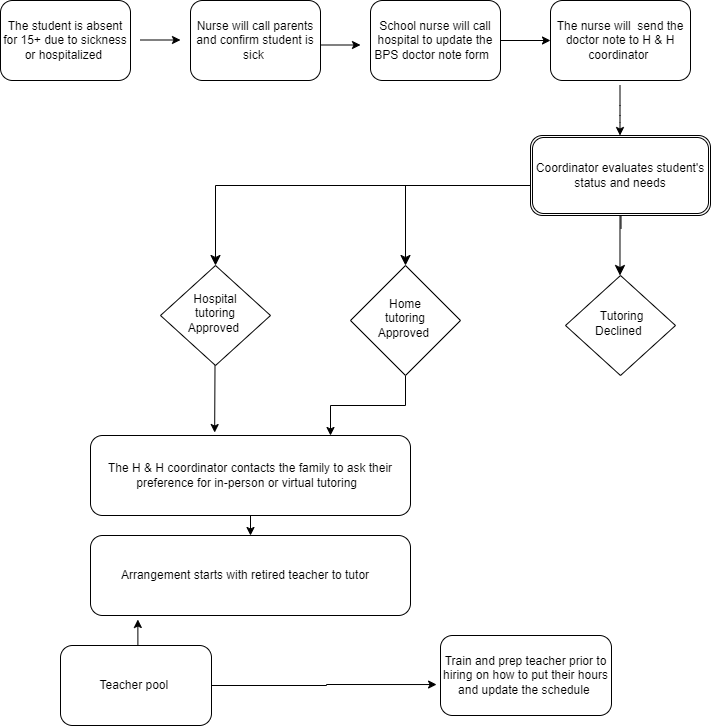

The diagram above was exported from draw.io. Its source (the exported page's mxGraphModel, read from the mxfile embedded in the PNG):
<mxGraphModel dx="1290" dy="629" grid="1" gridSize="10" guides="1" tooltips="1" connect="1" arrows="1" fold="1" page="1" pageScale="1" pageWidth="827" pageHeight="1169" math="0" shadow="0">
  <root>
    <mxCell id="WIyWlLk6GJQsqaUBKTNV-0" />
    <mxCell id="WIyWlLk6GJQsqaUBKTNV-1" parent="WIyWlLk6GJQsqaUBKTNV-0" />
    <mxCell id="WIyWlLk6GJQsqaUBKTNV-3" value="The nurse will&amp;nbsp; send the doctor note to H &amp;amp; H coordinator&amp;nbsp;" style="rounded=1;whiteSpace=wrap;html=1;fontSize=12;glass=0;strokeWidth=1;shadow=0;" parent="WIyWlLk6GJQsqaUBKTNV-1" vertex="1">
      <mxGeometry x="570" y="95" width="140" height="80" as="geometry" />
    </mxCell>
    <mxCell id="Wy14jhqLZ0qC8t5VqdQV-45" style="edgeStyle=orthogonalEdgeStyle;rounded=0;orthogonalLoop=1;jettySize=auto;html=1;exitX=0.5;exitY=1;exitDx=0;exitDy=0;entryX=0.75;entryY=0;entryDx=0;entryDy=0;" parent="WIyWlLk6GJQsqaUBKTNV-1" source="WIyWlLk6GJQsqaUBKTNV-6" target="Wy14jhqLZ0qC8t5VqdQV-39" edge="1">
      <mxGeometry relative="1" as="geometry">
        <mxPoint x="380" y="390" as="targetPoint" />
      </mxGeometry>
    </mxCell>
    <mxCell id="WIyWlLk6GJQsqaUBKTNV-6" value="Home &lt;br&gt;tutoring &lt;br&gt;Approved&amp;nbsp;" style="rhombus;whiteSpace=wrap;html=1;shadow=0;fontFamily=Helvetica;fontSize=12;align=center;strokeWidth=1;spacing=6;spacingTop=-4;" parent="WIyWlLk6GJQsqaUBKTNV-1" vertex="1">
      <mxGeometry x="370" y="360" width="110" height="110" as="geometry" />
    </mxCell>
    <mxCell id="Wy14jhqLZ0qC8t5VqdQV-1" value="The student is absent for 15+ due to sickness or hospitalized&amp;nbsp;" style="rounded=1;whiteSpace=wrap;html=1;fontSize=12;glass=0;strokeWidth=1;shadow=0;" parent="WIyWlLk6GJQsqaUBKTNV-1" vertex="1">
      <mxGeometry x="20" y="95" width="130" height="80" as="geometry" />
    </mxCell>
    <mxCell id="Wy14jhqLZ0qC8t5VqdQV-2" value="Nurse will call parents and confirm student is sick&amp;nbsp;" style="rounded=1;whiteSpace=wrap;html=1;fontSize=12;glass=0;strokeWidth=1;shadow=0;" parent="WIyWlLk6GJQsqaUBKTNV-1" vertex="1">
      <mxGeometry x="210" y="95" width="130" height="80" as="geometry" />
    </mxCell>
    <mxCell id="Wy14jhqLZ0qC8t5VqdQV-18" value="" style="edgeStyle=orthogonalEdgeStyle;rounded=0;orthogonalLoop=1;jettySize=auto;html=1;" parent="WIyWlLk6GJQsqaUBKTNV-1" source="Wy14jhqLZ0qC8t5VqdQV-4" target="WIyWlLk6GJQsqaUBKTNV-3" edge="1">
      <mxGeometry relative="1" as="geometry" />
    </mxCell>
    <mxCell id="Wy14jhqLZ0qC8t5VqdQV-4" value="School nurse will call hospital to update the BPS doctor note form&amp;nbsp;&amp;nbsp;" style="rounded=1;whiteSpace=wrap;html=1;fontSize=12;glass=0;strokeWidth=1;shadow=0;" parent="WIyWlLk6GJQsqaUBKTNV-1" vertex="1">
      <mxGeometry x="390" y="95" width="130" height="80" as="geometry" />
    </mxCell>
    <mxCell id="Wy14jhqLZ0qC8t5VqdQV-14" value="" style="endArrow=classic;html=1;rounded=0;" parent="WIyWlLk6GJQsqaUBKTNV-1" edge="1">
      <mxGeometry width="50" height="50" relative="1" as="geometry">
        <mxPoint x="160" y="134.5" as="sourcePoint" />
        <mxPoint x="200" y="134.5" as="targetPoint" />
      </mxGeometry>
    </mxCell>
    <mxCell id="Wy14jhqLZ0qC8t5VqdQV-15" value="" style="endArrow=classic;html=1;rounded=0;" parent="WIyWlLk6GJQsqaUBKTNV-1" edge="1">
      <mxGeometry width="50" height="50" relative="1" as="geometry">
        <mxPoint x="340" y="139.5" as="sourcePoint" />
        <mxPoint x="380" y="139.5" as="targetPoint" />
      </mxGeometry>
    </mxCell>
    <mxCell id="Wy14jhqLZ0qC8t5VqdQV-17" value="&amp;nbsp;Tutoring Declined&amp;nbsp;" style="rhombus;whiteSpace=wrap;html=1;shadow=0;fontFamily=Helvetica;fontSize=12;align=center;strokeWidth=1;spacing=6;spacingTop=-4;" parent="WIyWlLk6GJQsqaUBKTNV-1" vertex="1">
      <mxGeometry x="585" y="370" width="110" height="100" as="geometry" />
    </mxCell>
    <mxCell id="Wy14jhqLZ0qC8t5VqdQV-27" value="Hospital &lt;br&gt;tutoring &lt;br&gt;Approved&amp;nbsp;" style="rhombus;whiteSpace=wrap;html=1;shadow=0;fontFamily=Helvetica;fontSize=12;align=center;strokeWidth=1;spacing=6;spacingTop=-4;" parent="WIyWlLk6GJQsqaUBKTNV-1" vertex="1">
      <mxGeometry x="180" y="360" width="110" height="100" as="geometry" />
    </mxCell>
    <mxCell id="Wy14jhqLZ0qC8t5VqdQV-28" value="" style="endArrow=classic;html=1;rounded=0;" parent="WIyWlLk6GJQsqaUBKTNV-1" edge="1">
      <mxGeometry width="50" height="50" relative="1" as="geometry">
        <mxPoint x="654.5" y="230" as="sourcePoint" />
        <mxPoint x="654.5" y="250" as="targetPoint" />
      </mxGeometry>
    </mxCell>
    <mxCell id="Wy14jhqLZ0qC8t5VqdQV-56" style="edgeStyle=orthogonalEdgeStyle;rounded=0;orthogonalLoop=1;jettySize=auto;html=1;exitX=0.5;exitY=1;exitDx=0;exitDy=0;entryX=0.5;entryY=0;entryDx=0;entryDy=0;" parent="WIyWlLk6GJQsqaUBKTNV-1" source="Wy14jhqLZ0qC8t5VqdQV-39" target="Wy14jhqLZ0qC8t5VqdQV-54" edge="1">
      <mxGeometry relative="1" as="geometry" />
    </mxCell>
    <mxCell id="Wy14jhqLZ0qC8t5VqdQV-39" value="The H &amp;amp; H coordinator contacts the family to ask their preference for in-person or virtual tutoring&amp;nbsp;&amp;nbsp;" style="rounded=1;whiteSpace=wrap;html=1;fontSize=12;glass=0;strokeWidth=1;shadow=0;" parent="WIyWlLk6GJQsqaUBKTNV-1" vertex="1">
      <mxGeometry x="110" y="530" width="320" height="80" as="geometry" />
    </mxCell>
    <mxCell id="Wy14jhqLZ0qC8t5VqdQV-55" style="edgeStyle=orthogonalEdgeStyle;rounded=0;orthogonalLoop=1;jettySize=auto;html=1;entryX=-0.023;entryY=0.613;entryDx=0;entryDy=0;entryPerimeter=0;" parent="WIyWlLk6GJQsqaUBKTNV-1" source="Wy14jhqLZ0qC8t5VqdQV-51" target="Wy14jhqLZ0qC8t5VqdQV-53" edge="1">
      <mxGeometry relative="1" as="geometry">
        <mxPoint x="240" y="690" as="targetPoint" />
        <Array as="points">
          <mxPoint x="346" y="780" />
        </Array>
      </mxGeometry>
    </mxCell>
    <mxCell id="Wy14jhqLZ0qC8t5VqdQV-51" value="Teacher pool&amp;nbsp;" style="rounded=1;whiteSpace=wrap;html=1;fontSize=12;glass=0;strokeWidth=1;shadow=0;" parent="WIyWlLk6GJQsqaUBKTNV-1" vertex="1">
      <mxGeometry x="80" y="740" width="151" height="80" as="geometry" />
    </mxCell>
    <mxCell id="Wy14jhqLZ0qC8t5VqdQV-53" value="Train and prep teacher prior to hiring on how to put their hours and update the schedule&amp;nbsp;" style="rounded=1;whiteSpace=wrap;html=1;fontSize=12;glass=0;strokeWidth=1;shadow=0;" parent="WIyWlLk6GJQsqaUBKTNV-1" vertex="1">
      <mxGeometry x="460" y="730" width="171" height="80" as="geometry" />
    </mxCell>
    <mxCell id="Wy14jhqLZ0qC8t5VqdQV-54" value="Arrangement starts with retired teacher to tutor&amp;nbsp; &amp;nbsp;" style="rounded=1;whiteSpace=wrap;html=1;fontSize=12;glass=0;strokeWidth=1;shadow=0;" parent="WIyWlLk6GJQsqaUBKTNV-1" vertex="1">
      <mxGeometry x="110" y="630" width="320" height="80" as="geometry" />
    </mxCell>
    <mxCell id="Wy14jhqLZ0qC8t5VqdQV-58" style="edgeStyle=orthogonalEdgeStyle;rounded=0;orthogonalLoop=1;jettySize=auto;html=1;exitX=0.5;exitY=0;exitDx=0;exitDy=0;entryX=0.148;entryY=1.05;entryDx=0;entryDy=0;entryPerimeter=0;" parent="WIyWlLk6GJQsqaUBKTNV-1" source="Wy14jhqLZ0qC8t5VqdQV-51" target="Wy14jhqLZ0qC8t5VqdQV-54" edge="1">
      <mxGeometry relative="1" as="geometry" />
    </mxCell>
    <mxCell id="2" value="Coordinator evaluates student's status and needs" style="shape=ext;double=1;rounded=1;whiteSpace=wrap;html=1;" parent="WIyWlLk6GJQsqaUBKTNV-1" vertex="1">
      <mxGeometry x="550" y="230" width="180" height="80" as="geometry" />
    </mxCell>
    <mxCell id="4" value="" style="edgeStyle=segmentEdgeStyle;endArrow=classic;html=1;curved=0;rounded=0;endSize=8;startSize=8;exitX=0.429;exitY=1.063;exitDx=0;exitDy=0;exitPerimeter=0;entryX=0.439;entryY=-0.037;entryDx=0;entryDy=0;entryPerimeter=0;" parent="WIyWlLk6GJQsqaUBKTNV-1" edge="1">
      <mxGeometry width="50" height="50" relative="1" as="geometry">
        <mxPoint x="640.52" y="323" as="sourcePoint" />
        <mxPoint x="639.48" y="370" as="targetPoint" />
        <Array as="points">
          <mxPoint x="641" y="310" />
          <mxPoint x="640" y="310" />
        </Array>
      </mxGeometry>
    </mxCell>
    <mxCell id="5" value="" style="edgeStyle=segmentEdgeStyle;endArrow=classic;html=1;curved=0;rounded=0;endSize=8;startSize=8;exitX=0;exitY=0.625;exitDx=0;exitDy=0;exitPerimeter=0;" parent="WIyWlLk6GJQsqaUBKTNV-1" source="2" edge="1">
      <mxGeometry width="50" height="50" relative="1" as="geometry">
        <mxPoint x="370" y="280" as="sourcePoint" />
        <mxPoint x="425" y="360" as="targetPoint" />
      </mxGeometry>
    </mxCell>
    <mxCell id="6" value="" style="edgeStyle=segmentEdgeStyle;endArrow=classic;html=1;curved=0;rounded=0;endSize=8;startSize=8;entryX=0.5;entryY=0;entryDx=0;entryDy=0;" parent="WIyWlLk6GJQsqaUBKTNV-1" target="Wy14jhqLZ0qC8t5VqdQV-27" edge="1">
      <mxGeometry width="50" height="50" relative="1" as="geometry">
        <mxPoint x="430" y="280" as="sourcePoint" />
        <mxPoint x="234" y="350" as="targetPoint" />
      </mxGeometry>
    </mxCell>
    <mxCell id="7" value="" style="endArrow=classic;html=1;entryX=0.388;entryY=-0.037;entryDx=0;entryDy=0;entryPerimeter=0;" parent="WIyWlLk6GJQsqaUBKTNV-1" target="Wy14jhqLZ0qC8t5VqdQV-39" edge="1">
      <mxGeometry width="50" height="50" relative="1" as="geometry">
        <mxPoint x="234.5" y="460" as="sourcePoint" />
        <mxPoint x="235" y="520" as="targetPoint" />
      </mxGeometry>
    </mxCell>
    <mxCell id="9" value="" style="endArrow=classic;html=1;" parent="WIyWlLk6GJQsqaUBKTNV-1" edge="1">
      <mxGeometry width="50" height="50" relative="1" as="geometry">
        <mxPoint x="639.5" y="180" as="sourcePoint" />
        <mxPoint x="639.5" y="230" as="targetPoint" />
        <Array as="points">
          <mxPoint x="639.5" y="210" />
        </Array>
      </mxGeometry>
    </mxCell>
  </root>
</mxGraphModel>